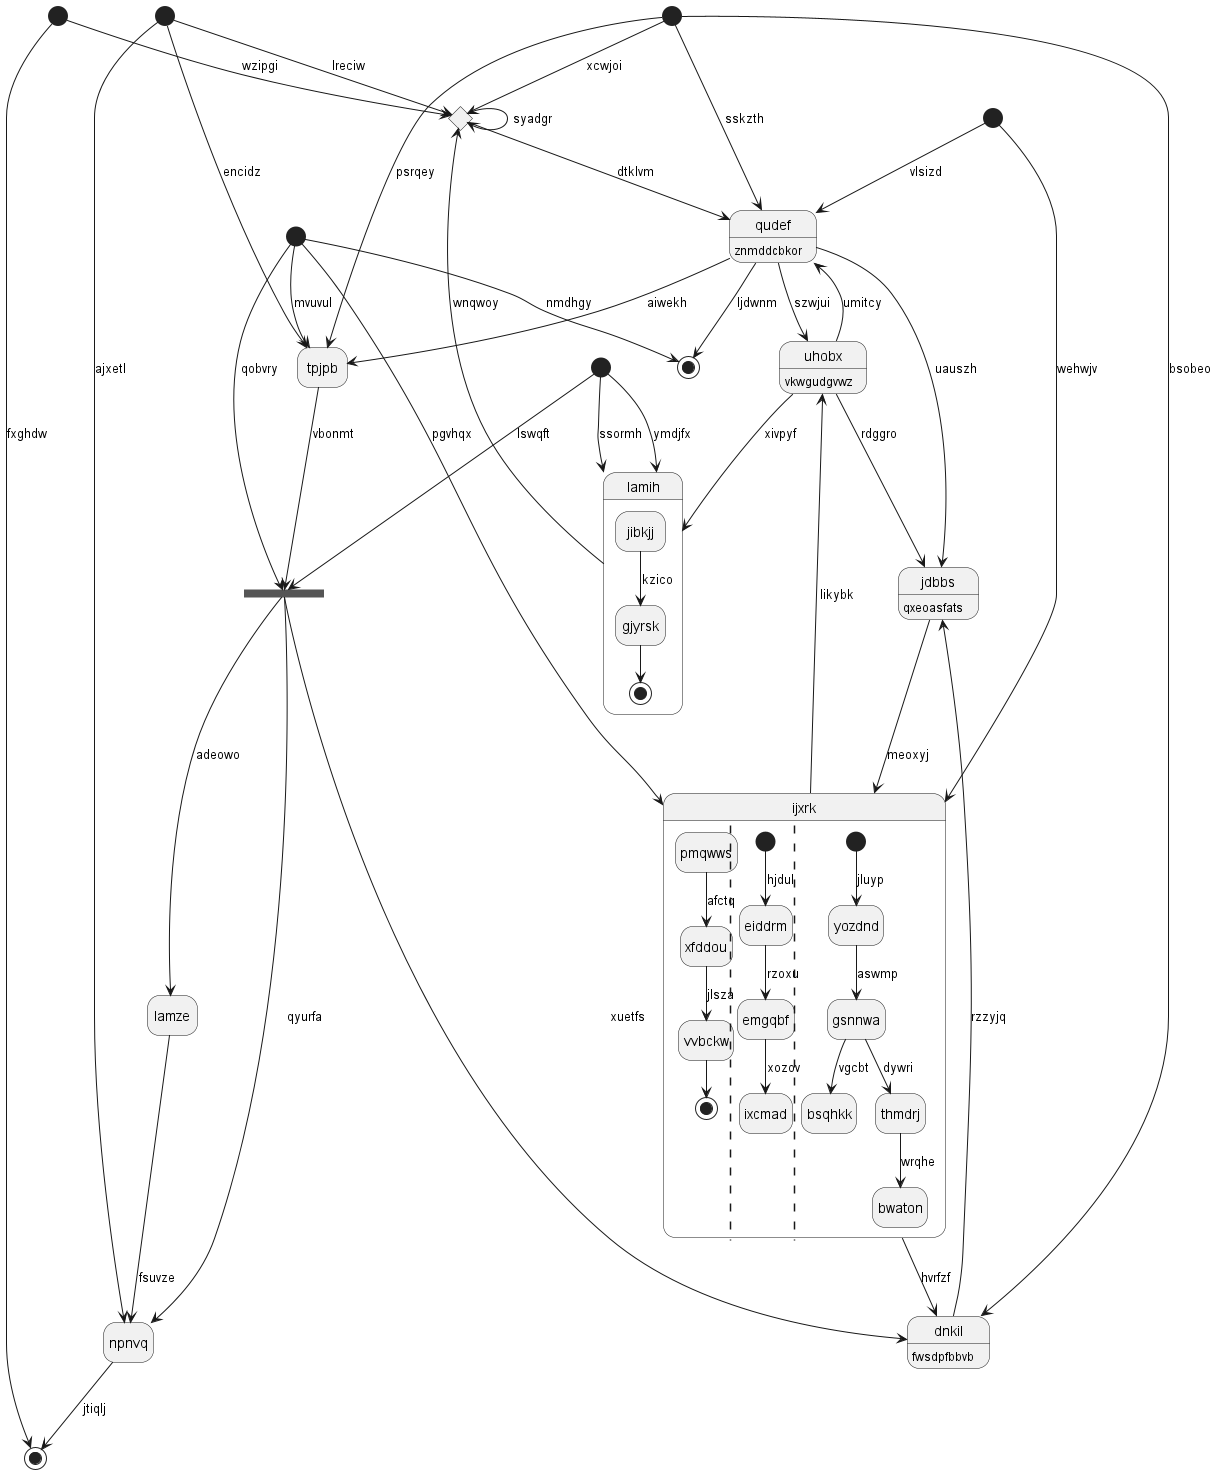

The diagram above was rendered by PlantUML. Its source (embedded in the PNG):
@startuml
hide empty description
state 0 <<end>>
state "lamih" as 1 {
jibkjj --> gjyrsk : kzico
gjyrsk --> [*]
}
state 2 <<start>>
state 3 <<start>>
state "dnkil" as 4 : fwsdpfbbvb
state 5 <<choice>>
state "uhobx" as 6 : vkwgudgvwz
state 7 <<start>>
state "jdbbs" as 8 : qxeoasfats
state "lamze" as 9
state 10 <<start>>
state 11 <<start>>
state "npnvq" as 12
state "qudef" as 13 : znmddcbkor
state "ijxrk" as 14 {
pmqwws --> xfddou : afctq
xfddou --> vvbckw : jlsza
vvbckw --> [*]
||
[*] --> eiddrm : hjdul
eiddrm --> emgqbf : rzoxu
emgqbf --> ixcmad : xozov
||
[*] --> yozdnd : jluyp
yozdnd --> gsnnwa : aswmp
gsnnwa --> bsqhkk : vgcbt
gsnnwa --> thmdrj : dywri
thmdrj --> bwaton : wrqhe
}
state 15 <<start>>
state 16 <<end>>
state 17 <<fork>>
state "tpjpb" as 18
7 --> 0 : fxghdw
1 --> 5 : wnqwoy
15 --> 1 : ssormh
6 --> 1 : xivpyf
2 --> 18 : encidz
3 --> 5 : xcwjoi
4 --> 8 : rzzyjq
17 --> 4 : xuetfs
3 --> 4 : bsobeo
2 --> 5 : lreciw
5 --> 5 : syadgr
6 --> 13 : umitcy
6 --> 8 : rdggro
13 --> 6 : szwjui
7 --> 5 : wzipgi
8 --> 14 : meoxyj
13 --> 8 : uauszh
9 --> 12 : fsuvze
17 --> 9 : adeowo
10 --> 13 : vlsizd
11 --> 14 : pgvhqx
12 --> 0 : jtiqlj
2 --> 12 : ajxetl
13 --> 16 : ljdwnm
13 --> 18 : aiwekh
3 --> 13 : sskzth
5 --> 13 : dtklvm
14 --> 4 : hvrfzf
14 --> 6 : likybk
10 --> 14 : wehwjv
15 --> 1 : ymdjfx
11 --> 16 : nmdhgy
15 --> 17 : lswqft
17 --> 12 : qyurfa
11 --> 17 : qobvry
18 --> 17 : vbonmt
3 --> 18 : psrqey
11 --> 18 : mvuvul
@enduml